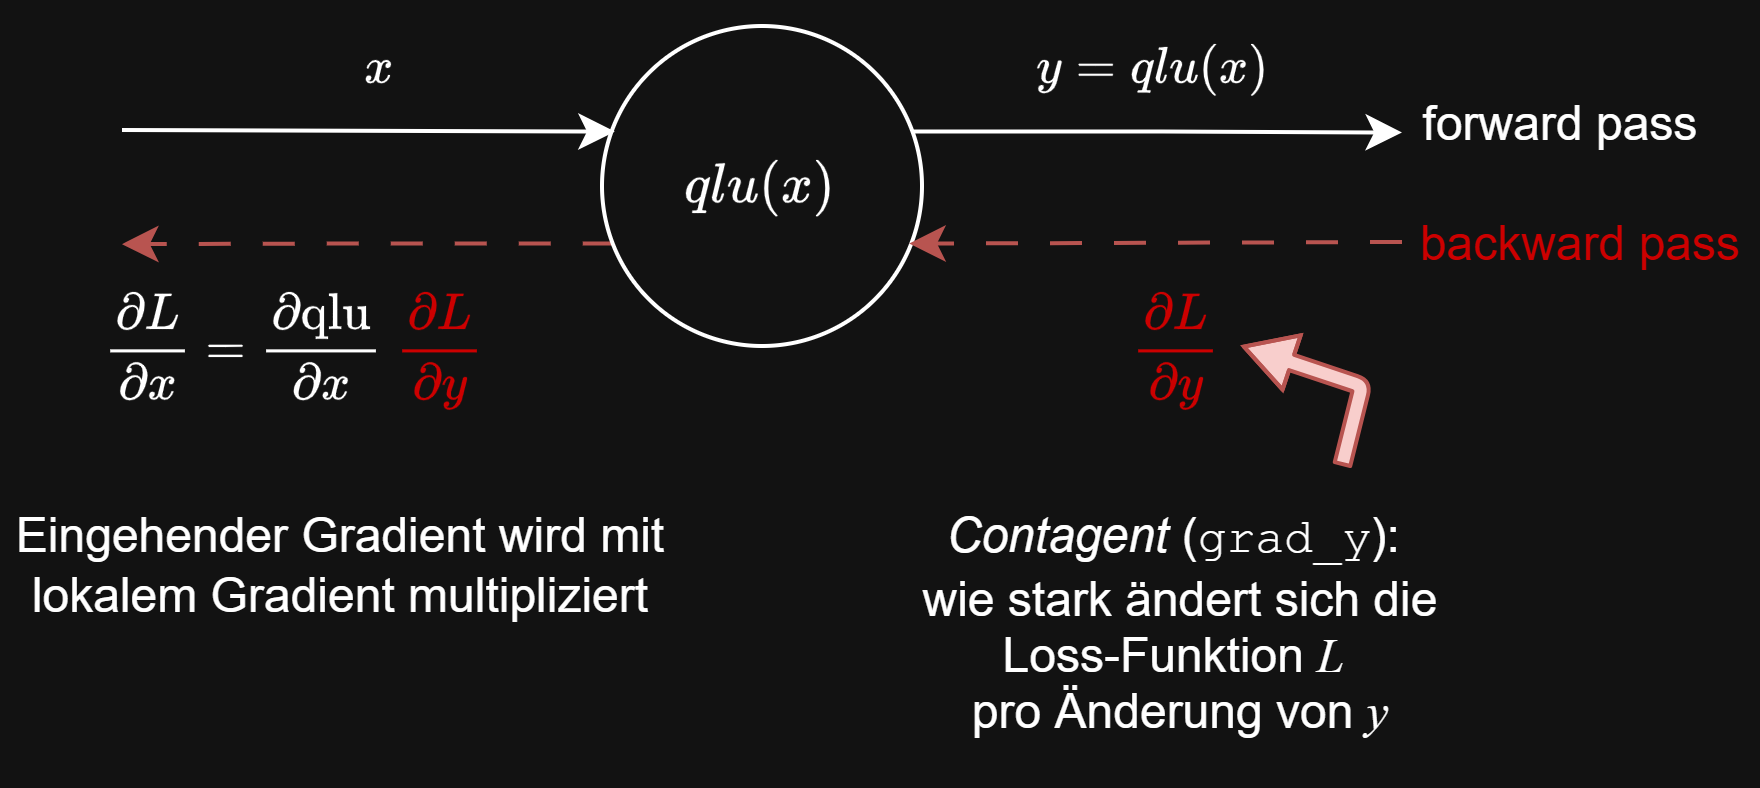

The diagram above was exported from draw.io. Its source (the exported page's mxGraphModel, read from the mxfile embedded in the PNG):
<mxGraphModel dx="837" dy="571" grid="1" gridSize="10" guides="1" tooltips="1" connect="1" arrows="1" fold="1" page="1" pageScale="1" pageWidth="850" pageHeight="1100" math="1" shadow="0">
  <root>
    <mxCell id="0" />
    <mxCell id="1" parent="0" />
    <mxCell id="-YvSfTG5YXtL2jXOx6c--3" style="edgeStyle=orthogonalEdgeStyle;rounded=0;orthogonalLoop=1;jettySize=auto;html=1;exitX=0.96;exitY=0.33;exitDx=0;exitDy=0;exitPerimeter=0;" edge="1" parent="1" source="-YvSfTG5YXtL2jXOx6c--1">
      <mxGeometry relative="1" as="geometry">
        <mxPoint x="560" y="306.62790697674427" as="targetPoint" />
      </mxGeometry>
    </mxCell>
    <mxCell id="-YvSfTG5YXtL2jXOx6c--5" value="$$ y = qlu(x)$$" style="edgeLabel;html=1;align=center;verticalAlign=middle;resizable=0;points=[];labelBackgroundColor=none;" vertex="1" connectable="0" parent="-YvSfTG5YXtL2jXOx6c--3">
      <mxGeometry x="-0.0219" y="-2" relative="1" as="geometry">
        <mxPoint y="-18" as="offset" />
      </mxGeometry>
    </mxCell>
    <mxCell id="-YvSfTG5YXtL2jXOx6c--10" style="edgeStyle=orthogonalEdgeStyle;rounded=0;orthogonalLoop=1;jettySize=auto;html=1;exitX=0.04;exitY=0.68;exitDx=0;exitDy=0;exitPerimeter=0;fillColor=#f8cecc;strokeColor=#b85450;dashed=1;dashPattern=8 8;" edge="1" parent="1" source="-YvSfTG5YXtL2jXOx6c--1">
      <mxGeometry relative="1" as="geometry">
        <mxPoint x="240" y="334.5348837209302" as="targetPoint" />
      </mxGeometry>
    </mxCell>
    <mxCell id="-YvSfTG5YXtL2jXOx6c--12" value="$$\frac{\partial L}{\partial x} = \frac{\partial \text{qlu}}{\partial x}$$" style="edgeLabel;html=1;align=center;verticalAlign=middle;resizable=0;points=[];labelBackgroundColor=none;" vertex="1" connectable="0" parent="-YvSfTG5YXtL2jXOx6c--10">
      <mxGeometry x="0.3137" y="-4" relative="1" as="geometry">
        <mxPoint x="-13" y="29" as="offset" />
      </mxGeometry>
    </mxCell>
    <mxCell id="-YvSfTG5YXtL2jXOx6c--1" value="$$qlu(x)$$" style="ellipse;whiteSpace=wrap;html=1;aspect=fixed;points=[[0,0,0,0,0],[0,0.5,0,0,0],[0,1,0,0,0],[0.04,0.33,0,0,0],[0.04,0.68,0,0,0],[0.5,0,0,0,0],[0.5,1,0,0,0],[0.96,0.33,0,0,0],[0.96,0.68,0,0,0],[1,0,0,0,0],[1,0.5,0,0,0],[1,1,0,0,0]];" vertex="1" parent="1">
      <mxGeometry x="360" y="280" width="80" height="80" as="geometry" />
    </mxCell>
    <mxCell id="-YvSfTG5YXtL2jXOx6c--2" value="" style="endArrow=classic;html=1;rounded=0;entryX=0.04;entryY=0.33;entryDx=0;entryDy=0;entryPerimeter=0;" edge="1" parent="1" target="-YvSfTG5YXtL2jXOx6c--1">
      <mxGeometry width="50" height="50" relative="1" as="geometry">
        <mxPoint x="240" y="306" as="sourcePoint" />
        <mxPoint x="290" y="260" as="targetPoint" />
      </mxGeometry>
    </mxCell>
    <mxCell id="-YvSfTG5YXtL2jXOx6c--4" value="$$x$$" style="edgeLabel;html=1;align=center;verticalAlign=middle;resizable=0;points=[];labelBackgroundColor=none;" vertex="1" connectable="0" parent="-YvSfTG5YXtL2jXOx6c--2">
      <mxGeometry x="0.3697" y="-1" relative="1" as="geometry">
        <mxPoint x="-20" y="-17" as="offset" />
      </mxGeometry>
    </mxCell>
    <mxCell id="-YvSfTG5YXtL2jXOx6c--6" value="" style="endArrow=classic;html=1;rounded=0;entryX=0.96;entryY=0.68;entryDx=0;entryDy=0;entryPerimeter=0;fillColor=#f8cecc;strokeColor=#b85450;dashed=1;dashPattern=8 8;" edge="1" parent="1" target="-YvSfTG5YXtL2jXOx6c--1">
      <mxGeometry width="50" height="50" relative="1" as="geometry">
        <mxPoint x="560" y="334" as="sourcePoint" />
        <mxPoint x="410" y="350" as="targetPoint" />
      </mxGeometry>
    </mxCell>
    <mxCell id="-YvSfTG5YXtL2jXOx6c--11" value="$$\frac{\partial L}{\partial y}$$" style="edgeLabel;html=1;align=center;verticalAlign=middle;resizable=0;points=[];labelBackgroundColor=none;fontColor=#CC0000;" vertex="1" connectable="0" parent="-YvSfTG5YXtL2jXOx6c--6">
      <mxGeometry x="-0.0742" y="2" relative="1" as="geometry">
        <mxPoint y="24" as="offset" />
      </mxGeometry>
    </mxCell>
    <mxCell id="-YvSfTG5YXtL2jXOx6c--7" value="forward pass" style="text;html=1;align=center;verticalAlign=middle;whiteSpace=wrap;rounded=0;" vertex="1" parent="1">
      <mxGeometry x="560" y="290" width="80" height="30" as="geometry" />
    </mxCell>
    <mxCell id="-YvSfTG5YXtL2jXOx6c--8" value="backward pass" style="text;html=1;align=center;verticalAlign=middle;whiteSpace=wrap;rounded=0;fontColor=#CC0000;" vertex="1" parent="1">
      <mxGeometry x="560" y="320" width="90" height="30" as="geometry" />
    </mxCell>
    <mxCell id="-YvSfTG5YXtL2jXOx6c--13" value="&lt;i&gt;Contagent&lt;/i&gt; (&lt;font face=&quot;Courier New&quot;&gt;grad_y&lt;/font&gt;):&amp;nbsp;&lt;br&gt;wie stark ändert sich die Loss-Funktion &lt;i&gt;&lt;font face=&quot;Times New Roman&quot;&gt;L&lt;/font&gt;&lt;/i&gt;&amp;nbsp;&lt;br&gt;pro Änderung von &lt;i&gt;&lt;font face=&quot;Times New Roman&quot;&gt;y&lt;/font&gt;&lt;/i&gt;" style="text;html=1;align=center;verticalAlign=middle;whiteSpace=wrap;rounded=0;" vertex="1" parent="1">
      <mxGeometry x="425" y="390" width="160" height="80" as="geometry" />
    </mxCell>
    <mxCell id="-YvSfTG5YXtL2jXOx6c--15" value="" style="shape=flexArrow;endArrow=classic;html=1;rounded=1;exitX=0.75;exitY=0;exitDx=0;exitDy=0;fillColor=#f8cecc;strokeColor=#b85450;strokeWidth=1;width=4;endWidth=9.30232558139535;endSize=3.8558139534883717;" edge="1" parent="1" source="-YvSfTG5YXtL2jXOx6c--13">
      <mxGeometry width="50" height="50" relative="1" as="geometry">
        <mxPoint x="490" y="410" as="sourcePoint" />
        <mxPoint x="520" y="360" as="targetPoint" />
        <Array as="points">
          <mxPoint x="550" y="370" />
        </Array>
      </mxGeometry>
    </mxCell>
    <mxCell id="-YvSfTG5YXtL2jXOx6c--16" value="Eingehender Gradient wird mit lokalem Gradient multipliziert" style="text;html=1;align=center;verticalAlign=middle;whiteSpace=wrap;rounded=0;" vertex="1" parent="1">
      <mxGeometry x="210" y="400" width="170" height="30" as="geometry" />
    </mxCell>
    <mxCell id="-YvSfTG5YXtL2jXOx6c--17" value="&lt;span style=&quot;font-size: 11px;&quot;&gt;$$\frac{\partial L}{\partial y}$$&lt;/span&gt;" style="text;html=1;align=center;verticalAlign=middle;resizable=0;points=[];autosize=1;strokeColor=none;fillColor=none;fontColor=#CC0000;" vertex="1" parent="1">
      <mxGeometry x="234" y="346" width="170" height="30" as="geometry" />
    </mxCell>
  </root>
</mxGraphModel>